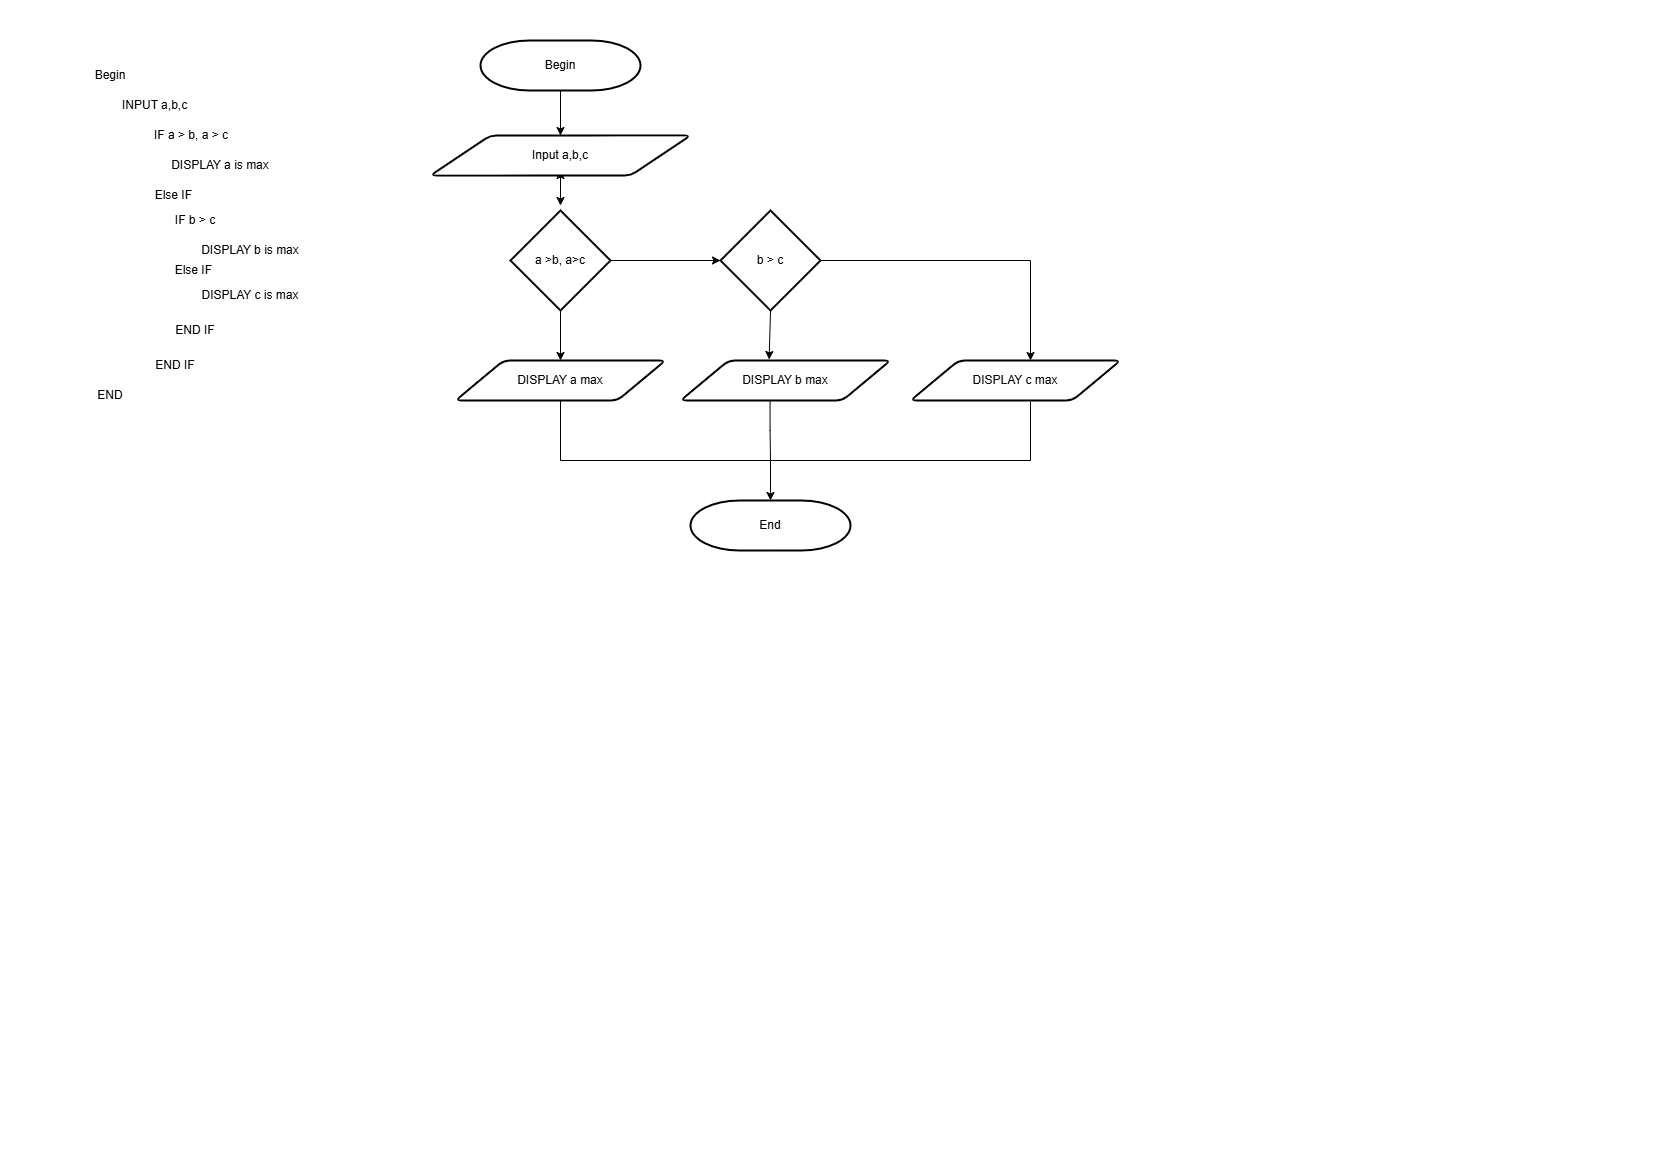

The diagram above was exported from draw.io. Its source (the exported page's mxGraphModel, read from the mxfile embedded in the PNG):
<mxGraphModel dx="1485" dy="738" grid="1" gridSize="10" guides="1" tooltips="1" connect="1" arrows="1" fold="1" page="1" pageScale="1" pageWidth="827" pageHeight="1169" math="0" shadow="0">
  <root>
    <mxCell id="0" />
    <mxCell id="1" parent="0" />
    <mxCell id="9zlulTMpTfMpqZwY3y8J-1" value="Begin" style="text;html=1;align=center;verticalAlign=middle;whiteSpace=wrap;rounded=0;" vertex="1" parent="1">
      <mxGeometry x="80" y="60" width="60" height="30" as="geometry" />
    </mxCell>
    <mxCell id="9zlulTMpTfMpqZwY3y8J-2" value="INPUT a,b,c" style="text;html=1;align=left;verticalAlign=middle;whiteSpace=wrap;rounded=0;" vertex="1" parent="1">
      <mxGeometry x="120" y="90" width="200" height="30" as="geometry" />
    </mxCell>
    <mxCell id="9zlulTMpTfMpqZwY3y8J-3" value="IF a &amp;gt; b, a &amp;gt; c" style="text;html=1;align=center;verticalAlign=middle;whiteSpace=wrap;rounded=0;" vertex="1" parent="1">
      <mxGeometry x="140" y="125" width="101.5" height="20" as="geometry" />
    </mxCell>
    <mxCell id="9zlulTMpTfMpqZwY3y8J-4" value="DISPLAY a is max" style="text;html=1;align=center;verticalAlign=middle;whiteSpace=wrap;rounded=0;" vertex="1" parent="1">
      <mxGeometry x="160" y="150" width="120" height="30" as="geometry" />
    </mxCell>
    <mxCell id="9zlulTMpTfMpqZwY3y8J-5" value="END" style="text;html=1;align=center;verticalAlign=middle;whiteSpace=wrap;rounded=0;" vertex="1" parent="1">
      <mxGeometry x="80" y="380" width="60" height="30" as="geometry" />
    </mxCell>
    <mxCell id="9zlulTMpTfMpqZwY3y8J-6" value="Begin" style="strokeWidth=2;html=1;shape=mxgraph.flowchart.terminator;whiteSpace=wrap;" vertex="1" parent="1">
      <mxGeometry x="480" y="40" width="160" height="50" as="geometry" />
    </mxCell>
    <mxCell id="9zlulTMpTfMpqZwY3y8J-7" value="" style="endArrow=classic;html=1;rounded=0;exitX=0.5;exitY=1;exitDx=0;exitDy=0;exitPerimeter=0;" edge="1" parent="1" source="9zlulTMpTfMpqZwY3y8J-9">
      <mxGeometry width="50" height="50" relative="1" as="geometry">
        <mxPoint x="580" y="300" as="sourcePoint" />
        <mxPoint x="560" y="170" as="targetPoint" />
      </mxGeometry>
    </mxCell>
    <mxCell id="9zlulTMpTfMpqZwY3y8J-8" value="" style="endArrow=classic;html=1;rounded=0;exitX=0.5;exitY=1;exitDx=0;exitDy=0;exitPerimeter=0;" edge="1" parent="1" source="9zlulTMpTfMpqZwY3y8J-6" target="9zlulTMpTfMpqZwY3y8J-9">
      <mxGeometry width="50" height="50" relative="1" as="geometry">
        <mxPoint x="560" y="90" as="sourcePoint" />
        <mxPoint x="560" y="170" as="targetPoint" />
      </mxGeometry>
    </mxCell>
    <mxCell id="9zlulTMpTfMpqZwY3y8J-9" value="Input a,b,c" style="shape=parallelogram;html=1;strokeWidth=2;perimeter=parallelogramPerimeter;whiteSpace=wrap;rounded=1;arcSize=12;size=0.23;" vertex="1" parent="1">
      <mxGeometry x="430" y="135" width="260" height="40" as="geometry" />
    </mxCell>
    <mxCell id="9zlulTMpTfMpqZwY3y8J-10" value="" style="endArrow=classic;html=1;rounded=0;exitX=0.5;exitY=1;exitDx=0;exitDy=0;entryX=0.5;entryY=0;entryDx=0;entryDy=0;" edge="1" parent="1" source="9zlulTMpTfMpqZwY3y8J-9">
      <mxGeometry width="50" height="50" relative="1" as="geometry">
        <mxPoint x="570" y="100" as="sourcePoint" />
        <mxPoint x="560" y="205" as="targetPoint" />
      </mxGeometry>
    </mxCell>
    <mxCell id="9zlulTMpTfMpqZwY3y8J-11" value="" style="endArrow=classic;html=1;rounded=0;entryX=0.5;entryY=0;entryDx=0;entryDy=0;entryPerimeter=0;" edge="1" parent="1" target="9zlulTMpTfMpqZwY3y8J-12">
      <mxGeometry width="50" height="50" relative="1" as="geometry">
        <mxPoint x="770" y="460" as="sourcePoint" />
        <mxPoint x="780" y="620" as="targetPoint" />
      </mxGeometry>
    </mxCell>
    <mxCell id="9zlulTMpTfMpqZwY3y8J-12" value="End" style="strokeWidth=2;html=1;shape=mxgraph.flowchart.terminator;whiteSpace=wrap;" vertex="1" parent="1">
      <mxGeometry x="690" y="500" width="160" height="50" as="geometry" />
    </mxCell>
    <mxCell id="9zlulTMpTfMpqZwY3y8J-13" value="Else IF&amp;nbsp;" style="text;html=1;align=center;verticalAlign=middle;whiteSpace=wrap;rounded=0;" vertex="1" parent="1">
      <mxGeometry x="150" y="185" width="50" height="20" as="geometry" />
    </mxCell>
    <mxCell id="9zlulTMpTfMpqZwY3y8J-14" value="IF b &amp;gt; c" style="text;html=1;align=center;verticalAlign=middle;whiteSpace=wrap;rounded=0;" vertex="1" parent="1">
      <mxGeometry x="160" y="210" width="70" height="20" as="geometry" />
    </mxCell>
    <mxCell id="9zlulTMpTfMpqZwY3y8J-15" value="DISPLAY b is max" style="text;html=1;align=center;verticalAlign=middle;whiteSpace=wrap;rounded=0;" vertex="1" parent="1">
      <mxGeometry x="190" y="235" width="120" height="30" as="geometry" />
    </mxCell>
    <mxCell id="9zlulTMpTfMpqZwY3y8J-16" value="Else IF&amp;nbsp;" style="text;html=1;align=center;verticalAlign=middle;whiteSpace=wrap;rounded=0;" vertex="1" parent="1">
      <mxGeometry x="170" y="260" width="50" height="20" as="geometry" />
    </mxCell>
    <mxCell id="9zlulTMpTfMpqZwY3y8J-17" value="DISPLAY c is max" style="text;html=1;align=center;verticalAlign=middle;whiteSpace=wrap;rounded=0;" vertex="1" parent="1">
      <mxGeometry x="190" y="280" width="120" height="30" as="geometry" />
    </mxCell>
    <mxCell id="9zlulTMpTfMpqZwY3y8J-18" value="END IF" style="text;html=1;align=center;verticalAlign=middle;whiteSpace=wrap;rounded=0;" vertex="1" parent="1">
      <mxGeometry x="165" y="315" width="60" height="30" as="geometry" />
    </mxCell>
    <mxCell id="9zlulTMpTfMpqZwY3y8J-19" value="END IF" style="text;html=1;align=center;verticalAlign=middle;whiteSpace=wrap;rounded=0;" vertex="1" parent="1">
      <mxGeometry x="145" y="350" width="60" height="30" as="geometry" />
    </mxCell>
    <mxCell id="9zlulTMpTfMpqZwY3y8J-20" value="a &amp;gt;b, a&amp;gt;c" style="strokeWidth=2;html=1;shape=mxgraph.flowchart.decision;whiteSpace=wrap;" vertex="1" parent="1">
      <mxGeometry x="510" y="210" width="100" height="100" as="geometry" />
    </mxCell>
    <mxCell id="9zlulTMpTfMpqZwY3y8J-21" value="DISPLAY a max" style="shape=parallelogram;html=1;strokeWidth=2;perimeter=parallelogramPerimeter;whiteSpace=wrap;rounded=1;arcSize=12;size=0.23;" vertex="1" parent="1">
      <mxGeometry x="455" y="360" width="210" height="40" as="geometry" />
    </mxCell>
    <mxCell id="9zlulTMpTfMpqZwY3y8J-22" value="b &amp;gt; c" style="strokeWidth=2;html=1;shape=mxgraph.flowchart.decision;whiteSpace=wrap;" vertex="1" parent="1">
      <mxGeometry x="720" y="210" width="100" height="100" as="geometry" />
    </mxCell>
    <mxCell id="9zlulTMpTfMpqZwY3y8J-23" value="DISPLAY b max" style="shape=parallelogram;html=1;strokeWidth=2;perimeter=parallelogramPerimeter;whiteSpace=wrap;rounded=1;arcSize=12;size=0.23;" vertex="1" parent="1">
      <mxGeometry x="680" y="360" width="210" height="40" as="geometry" />
    </mxCell>
    <mxCell id="9zlulTMpTfMpqZwY3y8J-24" value="DISPLAY c max" style="shape=parallelogram;html=1;strokeWidth=2;perimeter=parallelogramPerimeter;whiteSpace=wrap;rounded=1;arcSize=12;size=0.23;" vertex="1" parent="1">
      <mxGeometry x="910" y="360" width="210" height="40" as="geometry" />
    </mxCell>
    <mxCell id="9zlulTMpTfMpqZwY3y8J-25" value="" style="endArrow=classic;html=1;rounded=0;entryX=0.5;entryY=0;entryDx=0;entryDy=0;exitX=0.5;exitY=1;exitDx=0;exitDy=0;exitPerimeter=0;" edge="1" parent="1" source="9zlulTMpTfMpqZwY3y8J-20" target="9zlulTMpTfMpqZwY3y8J-21">
      <mxGeometry width="50" height="50" relative="1" as="geometry">
        <mxPoint x="560" y="300" as="sourcePoint" />
        <mxPoint x="559.5700000000002" y="355" as="targetPoint" />
      </mxGeometry>
    </mxCell>
    <mxCell id="9zlulTMpTfMpqZwY3y8J-26" value="" style="endArrow=classic;html=1;rounded=0;exitX=0.5;exitY=1;exitDx=0;exitDy=0;exitPerimeter=0;entryX=0.422;entryY=-0.025;entryDx=0;entryDy=0;entryPerimeter=0;" edge="1" parent="1" source="9zlulTMpTfMpqZwY3y8J-22" target="9zlulTMpTfMpqZwY3y8J-23">
      <mxGeometry width="50" height="50" relative="1" as="geometry">
        <mxPoint x="769.5700000000002" y="315" as="sourcePoint" />
        <mxPoint x="769.5700000000002" y="360" as="targetPoint" />
      </mxGeometry>
    </mxCell>
    <mxCell id="9zlulTMpTfMpqZwY3y8J-27" value="" style="endArrow=classic;html=1;rounded=0;exitX=1;exitY=0.5;exitDx=0;exitDy=0;exitPerimeter=0;" edge="1" parent="1" source="9zlulTMpTfMpqZwY3y8J-22">
      <mxGeometry width="50" height="50" relative="1" as="geometry">
        <mxPoint x="1030" y="315" as="sourcePoint" />
        <mxPoint x="1030" y="360" as="targetPoint" />
        <Array as="points">
          <mxPoint x="1030" y="260" />
        </Array>
      </mxGeometry>
    </mxCell>
    <mxCell id="9zlulTMpTfMpqZwY3y8J-28" value="" style="endArrow=classic;html=1;rounded=0;exitX=1;exitY=0.5;exitDx=0;exitDy=0;exitPerimeter=0;entryX=0;entryY=0.5;entryDx=0;entryDy=0;entryPerimeter=0;" edge="1" parent="1" source="9zlulTMpTfMpqZwY3y8J-20" target="9zlulTMpTfMpqZwY3y8J-22">
      <mxGeometry width="50" height="50" relative="1" as="geometry">
        <mxPoint x="620" y="260" as="sourcePoint" />
        <mxPoint x="620" y="305" as="targetPoint" />
      </mxGeometry>
    </mxCell>
    <mxCell id="9zlulTMpTfMpqZwY3y8J-29" value="" style="endArrow=none;html=1;rounded=0;endFill=0;" edge="1" parent="1">
      <mxGeometry width="50" height="50" relative="1" as="geometry">
        <mxPoint x="769.5700000000002" y="400" as="sourcePoint" />
        <mxPoint x="770" y="460" as="targetPoint" />
        <Array as="points">
          <mxPoint x="769.5700000000002" y="430" />
        </Array>
      </mxGeometry>
    </mxCell>
    <mxCell id="9zlulTMpTfMpqZwY3y8J-30" value="" style="endArrow=none;html=1;rounded=0;exitX=0.5;exitY=1;exitDx=0;exitDy=0;" edge="1" parent="1" source="9zlulTMpTfMpqZwY3y8J-21">
      <mxGeometry width="50" height="50" relative="1" as="geometry">
        <mxPoint x="730" y="480" as="sourcePoint" />
        <mxPoint x="1030" y="401" as="targetPoint" />
        <Array as="points">
          <mxPoint x="560" y="460" />
          <mxPoint x="1030" y="460" />
        </Array>
      </mxGeometry>
    </mxCell>
  </root>
</mxGraphModel>